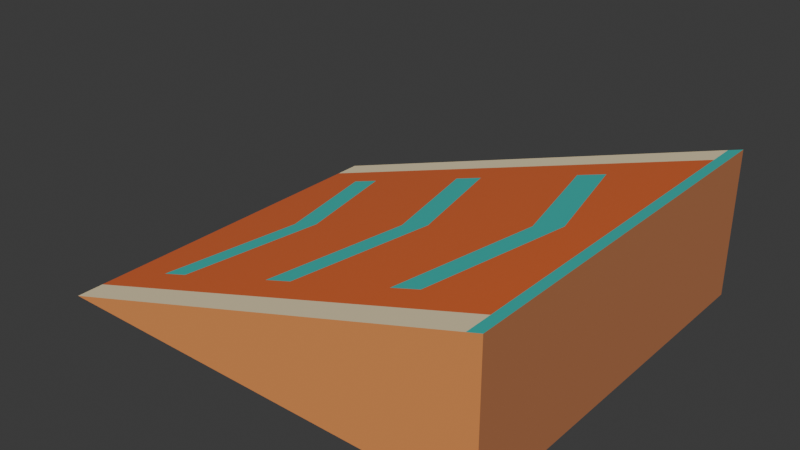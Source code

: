 # Source: ramp_canyon.blend  (saved by Blender 4.0.36; exported with 4.5.12 LTS)
import bpy
from mathutils import Matrix  # noqa: F401  (used for matrix-valued properties, if any)

bpy.ops.wm.read_factory_settings(use_empty=True)
scene = bpy.context.scene
scene.name = 'Scene'

# ---- collections
col_collection = bpy.data.collections.new('Collection'); scene.collection.children.link(col_collection)

# ---- materials (node trees are filled in below, after node groups)
mat_red_sandstone = bpy.data.materials.new('Red sandstone')
mat_red_sandstone.use_backface_culling = True
mat_red_sandstone.use_transparent_shadow = False
mat_red_sandstone.diffuse_color = (0.48, 0.18, 0.075, 1.0)
mat_clay_orange = bpy.data.materials.new('Clay orange')
mat_clay_orange.use_backface_culling = True
mat_clay_orange.use_transparent_shadow = False
mat_clay_orange.diffuse_color = (0.82, 0.3, 0.085, 1.0)
mat_chalk_cream = bpy.data.materials.new('Chalk cream')
mat_chalk_cream.use_backface_culling = True
mat_chalk_cream.use_transparent_shadow = False
mat_chalk_cream.diffuse_color = (0.98, 0.83, 0.52, 1.0)
mat_turquoise_paint = bpy.data.materials.new('Turquoise paint')
mat_turquoise_paint.use_backface_culling = True
mat_turquoise_paint.use_transparent_shadow = False
mat_turquoise_paint.diffuse_color = (0.04, 0.58, 0.52, 1.0)
mat_runway_enamel = bpy.data.materials.new('Runway enamel')
mat_runway_enamel.use_backface_culling = True
mat_runway_enamel.use_transparent_shadow = False
mat_runway_enamel.diffuse_color = (0.95, 0.18, 0.045, 1.0)

# ---- material node trees
mat_red_sandstone.use_nodes = True; mat_red_sandstone.node_tree.nodes.clear()
_N = mat_red_sandstone.node_tree.nodes; _L = mat_red_sandstone.node_tree.links
n0 = _N.new('ShaderNodeBsdfPrincipled'); n0.name = 'Principled BSDF'; n0.location = (10, 300)
n0.inputs[0].default_value = (0.48, 0.18, 0.075, 1.0)
n0.inputs[2].default_value = 0.8
n0.inputs[3].default_value = 1.45
n0.inputs[27].default_value = (0.48, 0.18, 0.075, 1.0)
n1 = _N.new('ShaderNodeOutputMaterial'); n1.name = 'Material Output'; n1.location = (300, 300)
_L.new(n0.outputs[0], n1.inputs[0])
n1.is_active_output = True
mat_clay_orange.use_nodes = True; mat_clay_orange.node_tree.nodes.clear()
_N = mat_clay_orange.node_tree.nodes; _L = mat_clay_orange.node_tree.links
n0 = _N.new('ShaderNodeBsdfPrincipled'); n0.name = 'Principled BSDF'; n0.location = (10, 300)
n0.inputs[0].default_value = (0.82, 0.3, 0.085, 1.0)
n0.inputs[2].default_value = 0.8
n0.inputs[3].default_value = 1.45
n0.inputs[27].default_value = (0.82, 0.3, 0.085, 1.0)
n1 = _N.new('ShaderNodeOutputMaterial'); n1.name = 'Material Output'; n1.location = (300, 300)
_L.new(n0.outputs[0], n1.inputs[0])
n1.is_active_output = True
mat_chalk_cream.use_nodes = True; mat_chalk_cream.node_tree.nodes.clear()
_N = mat_chalk_cream.node_tree.nodes; _L = mat_chalk_cream.node_tree.links
n0 = _N.new('ShaderNodeBsdfPrincipled'); n0.name = 'Principled BSDF'; n0.location = (10, 300)
n0.inputs[0].default_value = (0.98, 0.83, 0.52, 1.0)
n0.inputs[2].default_value = 0.8
n0.inputs[3].default_value = 1.45
n0.inputs[27].default_value = (0.98, 0.83, 0.52, 1.0)
n1 = _N.new('ShaderNodeOutputMaterial'); n1.name = 'Material Output'; n1.location = (300, 300)
_L.new(n0.outputs[0], n1.inputs[0])
n1.is_active_output = True
mat_turquoise_paint.use_nodes = True; mat_turquoise_paint.node_tree.nodes.clear()
_N = mat_turquoise_paint.node_tree.nodes; _L = mat_turquoise_paint.node_tree.links
n0 = _N.new('ShaderNodeBsdfPrincipled'); n0.name = 'Principled BSDF'; n0.location = (10, 300)
n0.inputs[0].default_value = (0.04, 0.58, 0.52, 1.0)
n0.inputs[2].default_value = 0.8
n0.inputs[3].default_value = 1.45
n0.inputs[27].default_value = (0.04, 0.58, 0.52, 1.0)
n1 = _N.new('ShaderNodeOutputMaterial'); n1.name = 'Material Output'; n1.location = (300, 300)
_L.new(n0.outputs[0], n1.inputs[0])
n1.is_active_output = True
mat_runway_enamel.use_nodes = True; mat_runway_enamel.node_tree.nodes.clear()
_N = mat_runway_enamel.node_tree.nodes; _L = mat_runway_enamel.node_tree.links
n0 = _N.new('ShaderNodeBsdfPrincipled'); n0.name = 'Principled BSDF'; n0.location = (10, 300)
n0.inputs[0].default_value = (0.95, 0.18, 0.045, 1.0)
n0.inputs[2].default_value = 0.3
n0.inputs[3].default_value = 1.45
n0.inputs[27].default_value = (0.95, 0.18, 0.045, 1.0)
n1 = _N.new('ShaderNodeOutputMaterial'); n1.name = 'Material Output'; n1.location = (300, 300)
_L.new(n0.outputs[0], n1.inputs[0])
n1.is_active_output = True

# ---- world
world_world = bpy.data.worlds.new('World'); scene.world = world_world
world_world.use_nodes = True; world_world.node_tree.nodes.clear()
_N = world_world.node_tree.nodes; _L = world_world.node_tree.links
n0 = _N.new('ShaderNodeOutputWorld'); n0.name = 'World Output'; n0.location = (300, 300)
n1 = _N.new('ShaderNodeBackground'); n1.name = 'Background'; n1.location = (10, 300)
n1.inputs[0].default_value = (0.05088, 0.05088, 0.05088, 1.0)
_L.new(n1.outputs[0], n0.inputs[0])
n0.is_active_output = True
world_world.color = (0.05088, 0.05088, 0.05088)
world_world.use_sun_shadow = False
world_world.sun_shadow_jitter_overblur = 0.0

# ---- meshes
me_watertight_ramp_wedge_002 = bpy.data.meshes.new('Watertight ramp wedge.002')
me_watertight_ramp_wedge_002.from_pydata([(-5.0, 4.2, 0.0), (5.0, 4.2, 0.0), (5.0, -4.2, 0.0), (-5.0, -4.2, 0.0), (5.0, -4.2, 3.2), (5.0, 4.2, 3.2), (4.7, -4.2, 3.104), (4.7, -3.6, 3.104), (-5.0, -3.6, 0.0), (-5.0, 3.6, 0.0), (4.7, 3.6, 3.104), (4.7, 4.2, 3.104), (-3.8, -3.6, 0.384), (-3.8, 3.6, 0.384), (-1.5, 0.0, 1.12), (-2.3, 0.0, 0.864), (-3.15, -2.9, 0.592), (-1.5, -2.9, 1.12), (-2.95, 0.0, 0.656), (-3.8, -2.9, 0.384), (-3.8, 0.0, 0.384), (-1.5, -3.6, 1.12), (-1.5, 2.9, 1.12), (-3.15, 2.9, 0.592), (-3.8, 2.9, 0.384), (-1.5, 3.6, 1.12), (-0.8, -3.6, 1.344), (-0.8, 3.6, 1.344), (1.5, 0.0, 2.08), (0.7, 0.0, 1.824), (-0.15, -2.9, 1.552), (1.5, -2.9, 2.08), (0.05, 0.0, 1.616), (-0.8, -2.9, 1.344), (-0.8, 0.0, 1.344), (1.5, -3.6, 2.08), (1.5, 2.9, 2.08), (-0.15, 2.9, 1.552), (-0.8, 2.9, 1.344), (1.5, 3.6, 2.08), (2.2, -3.6, 2.304), (2.2, 3.6, 2.304), (4.5, 0.0, 3.04), (3.7, 0.0, 2.784), (2.85, -2.9, 2.512), (4.5, -2.9, 3.04), (3.05, 0.0, 2.576), (2.2, -2.9, 2.304), (2.2, 0.0, 2.304), (4.5, -3.6, 3.04), (4.5, 2.9, 3.04), (2.85, 2.9, 2.512), (2.2, 2.9, 2.304), (4.5, 3.6, 3.04), (-1.667, 0.0, 0.0), (2.425, -4.2, 1.576), (2.425, 4.2, 1.576), (5.0, 0.0, 1.6), (0.15, -3.72, 1.648), (0.15, 3.72, 1.648), (4.8, 0.0, 3.136), (-4.143, 0.0, 0.2743), (-2.112, -1.45, 0.924), (-3.05, -1.45, 0.624), (-3.517, -0.9667, 0.4747), (-2.75, -3.18, 0.72), (-2.112, 1.45, 0.924), (-3.05, 1.45, 0.624), (-3.517, 0.9667, 0.4747), (-2.75, 3.18, 0.72), (-1.15, 0.0, 1.232), (0.8875, -1.45, 1.884), (-0.05, -1.45, 1.584), (-0.5167, -0.9667, 1.435), (0.25, -3.18, 1.68), (0.8875, 1.45, 1.884), (-0.05, 1.45, 1.584), (-0.5167, 0.9667, 1.435), (0.25, 3.18, 1.68), (1.85, 0.0, 2.192), (3.888, -1.45, 2.844), (2.95, -1.45, 2.544), (2.483, -0.9667, 2.395), (3.25, -3.18, 2.64), (3.888, 1.45, 2.844), (2.95, 1.45, 2.544), (2.483, 0.9667, 2.395), (3.25, 3.18, 2.64), (4.557, 0.0, 3.058)], [], [(54, 0, 1), (54, 1, 2), (54, 2, 3), (54, 3, 8), (54, 8, 9), (54, 9, 0), (55, 3, 2), (55, 2, 4), (55, 4, 6), (55, 6, 3), (56, 1, 0), (56, 0, 11), (56, 11, 5), (56, 5, 1), (57, 2, 1), (57, 1, 5), (57, 5, 4), (57, 4, 2), (58, 3, 6), (58, 6, 7), (58, 7, 49), (58, 49, 40), (58, 40, 35), (58, 35, 26), (58, 26, 21), (58, 21, 12), (58, 12, 8), (58, 8, 3), (59, 9, 13), (59, 13, 25), (59, 25, 27), (59, 27, 39), (59, 39, 41), (59, 41, 53), (59, 53, 10), (59, 10, 11), (59, 11, 0), (59, 0, 9), (60, 6, 4), (60, 4, 5), (60, 5, 11), (60, 11, 10), (60, 10, 7), (60, 7, 6), (61, 8, 12), (61, 12, 19), (61, 19, 20), (61, 20, 24), (61, 24, 13), (61, 13, 9), (61, 9, 8), (62, 14, 15), (62, 15, 16), (62, 16, 17), (62, 17, 14), (63, 15, 18), (63, 18, 19), (63, 19, 16), (63, 16, 15), (64, 18, 20), (64, 20, 19), (64, 19, 18), (65, 17, 16), (65, 16, 19), (65, 19, 12), (65, 12, 21), (65, 21, 17), (66, 22, 23), (66, 23, 15), (66, 15, 14), (66, 14, 22), (67, 23, 24), (67, 24, 18), (67, 18, 15), (67, 15, 23), (68, 24, 20), (68, 20, 18), (68, 18, 24), (69, 25, 13), (69, 13, 24), (69, 24, 23), (69, 23, 22), (69, 22, 25), (70, 21, 26), (70, 26, 33), (70, 33, 34), (70, 34, 38), (70, 38, 27), (70, 27, 25), (70, 25, 22), (70, 22, 14), (70, 14, 17), (70, 17, 21), (71, 28, 29), (71, 29, 30), (71, 30, 31), (71, 31, 28), (72, 29, 32), (72, 32, 33), (72, 33, 30), (72, 30, 29), (73, 32, 34), (73, 34, 33), (73, 33, 32), (74, 31, 30), (74, 30, 33), (74, 33, 26), (74, 26, 35), (74, 35, 31), (75, 36, 37), (75, 37, 29), (75, 29, 28), (75, 28, 36), (76, 37, 38), (76, 38, 32), (76, 32, 29), (76, 29, 37), (77, 38, 34), (77, 34, 32), (77, 32, 38), (78, 39, 27), (78, 27, 38), (78, 38, 37), (78, 37, 36), (78, 36, 39), (79, 35, 40), (79, 40, 47), (79, 47, 48), (79, 48, 52), (79, 52, 41), (79, 41, 39), (79, 39, 36), (79, 36, 28), (79, 28, 31), (79, 31, 35), (80, 42, 43), (80, 43, 44), (80, 44, 45), (80, 45, 42), (81, 43, 46), (81, 46, 47), (81, 47, 44), (81, 44, 43), (82, 46, 48), (82, 48, 47), (82, 47, 46), (83, 45, 44), (83, 44, 47), (83, 47, 40), (83, 40, 49), (83, 49, 45), (84, 50, 51), (84, 51, 43), (84, 43, 42), (84, 42, 50), (85, 51, 52), (85, 52, 46), (85, 46, 43), (85, 43, 51), (86, 52, 48), (86, 48, 46), (86, 46, 52), (87, 53, 41), (87, 41, 52), (87, 52, 51), (87, 51, 50), (87, 50, 53), (88, 49, 7), (88, 7, 10), (88, 10, 53), (88, 53, 50), (88, 50, 42), (88, 42, 45), (88, 45, 49)])
me_watertight_ramp_wedge_002.polygons.foreach_set('material_index', [0, 0, 0, 0, 0, 0, 1, 1, 1, 1, 1, 1, 1, 1, 0, 0, 0, 0, 2, 2, 2, 2, 2, 2, 2, 2, 2, 2, 2, 2, 2, 2, 2, 2, 2, 2, 2, 2, 3, 3, 3, 3, 3, 3, 4, 4, 4, 4, 4, 4, 4, 4, 4, 4, 4, 3, 3, 3, 3, 4, 4, 4, 4, 4, 4, 4, 4, 4, 4, 4, 4, 3, 3, 3, 3, 4, 4, 4, 4, 4, 4, 4, 4, 4, 4, 4, 4, 4, 4, 4, 4, 4, 4, 4, 4, 4, 4, 3, 3, 3, 3, 4, 4, 4, 4, 4, 4, 4, 4, 4, 4, 4, 4, 3, 3, 3, 3, 4, 4, 4, 4, 4, 4, 4, 4, 4, 4, 4, 4, 4, 4, 4, 4, 4, 4, 4, 4, 4, 4, 3, 3, 3, 3, 4, 4, 4, 4, 4, 4, 4, 4, 4, 4, 4, 4, 3, 3, 3, 3, 4, 4, 4, 4, 4, 4, 4, 4, 4, 4, 4, 4, 4, 4, 4])
me_watertight_ramp_wedge_002.materials.append(mat_red_sandstone)
me_watertight_ramp_wedge_002.materials.append(mat_clay_orange)
me_watertight_ramp_wedge_002.materials.append(mat_chalk_cream)
me_watertight_ramp_wedge_002.materials.append(mat_turquoise_paint)
me_watertight_ramp_wedge_002.materials.append(mat_runway_enamel)
me_watertight_ramp_wedge_002.update()

# ---- objects
ob_ramp_core = bpy.data.objects.new('ramp_core', me_watertight_ramp_wedge_002)

# ---- transforms, parenting, visibility, modifiers, constraints
ob_ramp_core.location = (0.0, 0.0, 0.0)

# ---- collection membership
col_collection.objects.link(ob_ramp_core)

# ---- scene / render settings (as saved in the file)
scene.frame_start = 1; scene.frame_end = 250; scene.frame_set(1)
scene.render.engine = 'BLENDER_EEVEE_NEXT'
scene.cycles.sampling_pattern = 'TABULATED_SOBOL'
bpy.context.view_layer.update()

# ---- added for rendering (the .blend has no active camera and no usable light): camera, sun
cam_auto = bpy.data.cameras.new('AutoCamera')
cam_auto.lens = 50.0
cam_auto.sensor_width = 36.0
cam_auto.clip_end = 1000.0
ob_auto_camera = bpy.data.objects.new('AutoCamera', cam_auto)
scene.collection.objects.link(ob_auto_camera)
ob_auto_camera.location = (12.4407, -14.9289, 11.5526)
ob_auto_camera.rotation_euler = (1.09748, -7.21219e-08, 0.694738)
scene.camera = ob_auto_camera
light_auto_sun = bpy.data.lights.new('AutoSun', 'SUN')
light_auto_sun.energy = 3.0
light_auto_sun.angle = 0.0523599
ob_auto_sun = bpy.data.objects.new('AutoSun', light_auto_sun)
scene.collection.objects.link(ob_auto_sun)
ob_auto_sun.rotation_euler = (0.872665, 0.174533, 0.523599)
bpy.context.view_layer.update()
